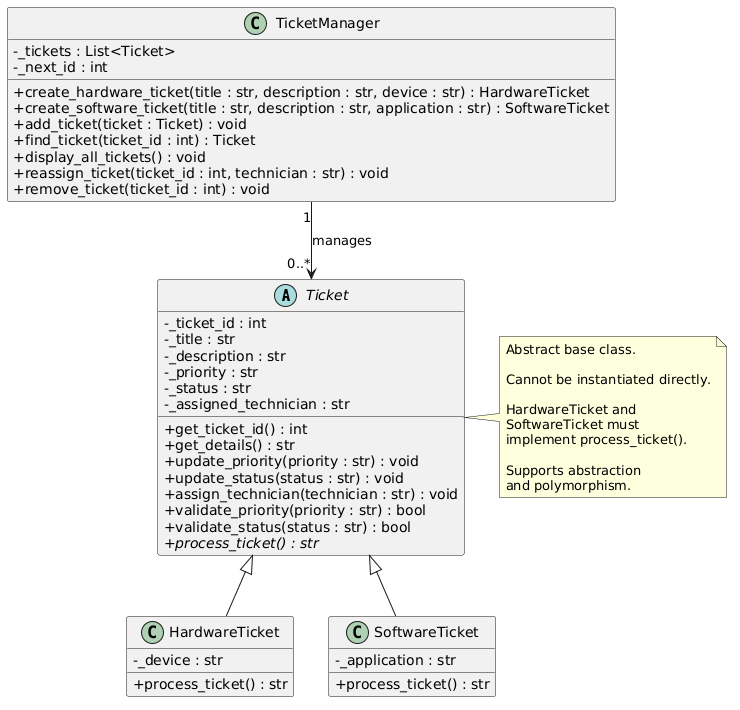

The diagram above was rendered by PlantUML. Its source (embedded in the PNG):
@startuml
skinparam classAttributeIconSize 0

abstract class Ticket {
  - _ticket_id : int
  - _title : str
  - _description : str
  - _priority : str
  - _status : str
  - _assigned_technician : str

  + get_ticket_id() : int
  + get_details() : str
  + update_priority(priority : str) : void
  + update_status(status : str) : void
  + assign_technician(technician : str) : void
  + validate_priority(priority : str) : bool
  + validate_status(status : str) : bool
  {abstract} + process_ticket() : str
}

class HardwareTicket {
  - _device : str
  + process_ticket() : str
}

class SoftwareTicket {
  - _application : str
  + process_ticket() : str
}

class TicketManager {
  - _tickets : List<Ticket>
  - _next_id : int

  + create_hardware_ticket(title : str, description : str, device : str) : HardwareTicket
  + create_software_ticket(title : str, description : str, application : str) : SoftwareTicket
  + add_ticket(ticket : Ticket) : void
  + find_ticket(ticket_id : int) : Ticket
  + display_all_tickets() : void
  + reassign_ticket(ticket_id : int, technician : str) : void
  + remove_ticket(ticket_id : int) : void
}

Ticket <|-- HardwareTicket
Ticket <|-- SoftwareTicket

TicketManager "1" --> "0..*" Ticket : manages

note right of Ticket
Abstract base class.

Cannot be instantiated directly.

HardwareTicket and
SoftwareTicket must
implement process_ticket().

Supports abstraction
and polymorphism.
end note
@enduml